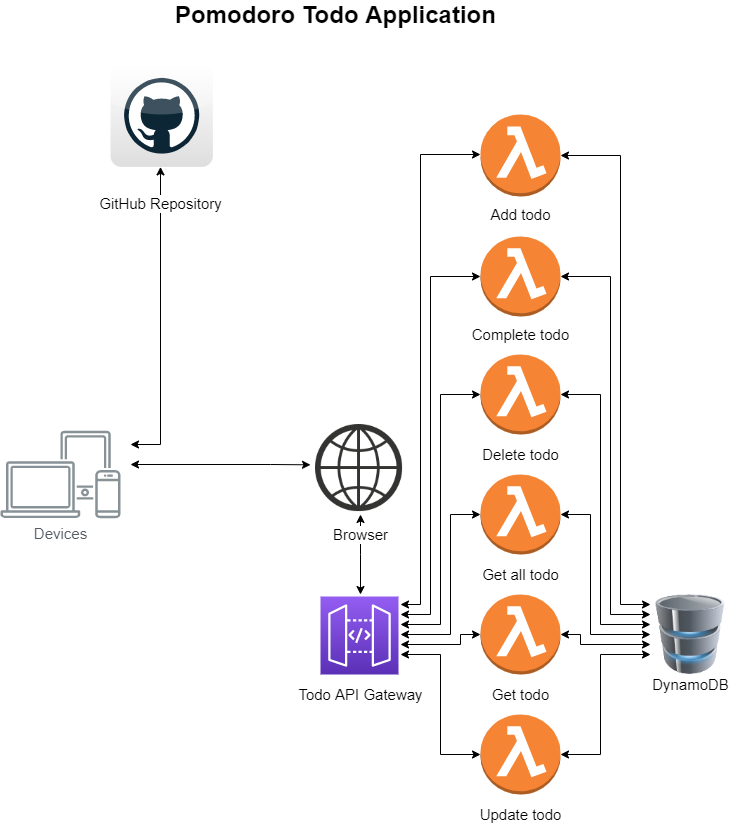

The diagram above was exported from draw.io. Its source (the exported page's mxGraphModel, read from the mxfile embedded in the PNG):
<mxGraphModel dx="1086" dy="806" grid="1" gridSize="10" guides="1" tooltips="1" connect="1" arrows="1" fold="1" page="1" pageScale="1" pageWidth="850" pageHeight="1100" math="0" shadow="0">
  <root>
    <mxCell id="0" />
    <mxCell id="1" parent="0" />
    <mxCell id="OG8nTKbdJfL4vTk28sNF-2" value="" style="outlineConnect=0;dashed=0;verticalLabelPosition=bottom;verticalAlign=top;align=center;html=1;shape=mxgraph.aws3.lambda_function;fillColor=#F58534;gradientColor=none;" parent="1" vertex="1">
      <mxGeometry x="560" y="160" width="80" height="82" as="geometry" />
    </mxCell>
    <mxCell id="OG8nTKbdJfL4vTk28sNF-3" value="" style="outlineConnect=0;dashed=0;verticalLabelPosition=bottom;verticalAlign=top;align=center;html=1;shape=mxgraph.aws3.lambda_function;fillColor=#F58534;gradientColor=none;fontSize=15;" parent="1" vertex="1">
      <mxGeometry x="560" y="282" width="80" height="80" as="geometry" />
    </mxCell>
    <mxCell id="OG8nTKbdJfL4vTk28sNF-4" value="" style="outlineConnect=0;dashed=0;verticalLabelPosition=bottom;verticalAlign=top;align=center;html=1;shape=mxgraph.aws3.lambda_function;fillColor=#F58534;gradientColor=none;fontSize=15;" parent="1" vertex="1">
      <mxGeometry x="560" y="400" width="80" height="80" as="geometry" />
    </mxCell>
    <mxCell id="OG8nTKbdJfL4vTk28sNF-5" value="" style="outlineConnect=0;dashed=0;verticalLabelPosition=bottom;verticalAlign=top;align=center;html=1;shape=mxgraph.aws3.lambda_function;fillColor=#F58534;gradientColor=none;fontSize=15;" parent="1" vertex="1">
      <mxGeometry x="560" y="520" width="80" height="80" as="geometry" />
    </mxCell>
    <mxCell id="OG8nTKbdJfL4vTk28sNF-6" value="" style="outlineConnect=0;dashed=0;verticalLabelPosition=bottom;verticalAlign=top;align=center;html=1;shape=mxgraph.aws3.lambda_function;fillColor=#F58534;gradientColor=none;fontSize=15;" parent="1" vertex="1">
      <mxGeometry x="560" y="640" width="80" height="80" as="geometry" />
    </mxCell>
    <mxCell id="OG8nTKbdJfL4vTk28sNF-7" value="" style="outlineConnect=0;dashed=0;verticalLabelPosition=bottom;verticalAlign=top;align=center;html=1;shape=mxgraph.aws3.lambda_function;fillColor=#F58534;gradientColor=none;fontSize=15;" parent="1" vertex="1">
      <mxGeometry x="560" y="760" width="80" height="80" as="geometry" />
    </mxCell>
    <mxCell id="OG8nTKbdJfL4vTk28sNF-8" value="" style="sketch=0;points=[[0,0,0],[0.25,0,0],[0.5,0,0],[0.75,0,0],[1,0,0],[0,1,0],[0.25,1,0],[0.5,1,0],[0.75,1,0],[1,1,0],[0,0.25,0],[0,0.5,0],[0,0.75,0],[1,0.25,0],[1,0.5,0],[1,0.75,0]];outlineConnect=0;fontColor=#232F3E;gradientColor=#945DF2;gradientDirection=north;fillColor=#5A30B5;strokeColor=#ffffff;dashed=0;verticalLabelPosition=bottom;verticalAlign=top;align=center;html=1;fontSize=15;fontStyle=0;aspect=fixed;shape=mxgraph.aws4.resourceIcon;resIcon=mxgraph.aws4.api_gateway;" parent="1" vertex="1">
      <mxGeometry x="400" y="642" width="78" height="78" as="geometry" />
    </mxCell>
    <mxCell id="OG8nTKbdJfL4vTk28sNF-9" value="" style="image;html=1;image=img/lib/clip_art/computers/Database_128x128.png" parent="1" vertex="1">
      <mxGeometry x="730" y="640" width="80" height="80" as="geometry" />
    </mxCell>
    <mxCell id="OG8nTKbdJfL4vTk28sNF-10" value="Devices" style="sketch=0;outlineConnect=0;gradientColor=none;fontColor=#545B64;strokeColor=none;fillColor=#879196;dashed=0;verticalLabelPosition=bottom;verticalAlign=top;align=center;html=1;fontSize=15;fontStyle=0;aspect=fixed;shape=mxgraph.aws4.illustration_devices;pointerEvents=1" parent="1" vertex="1">
      <mxGeometry x="80" y="476.20000000000005" width="120" height="87.6" as="geometry" />
    </mxCell>
    <mxCell id="OG8nTKbdJfL4vTk28sNF-12" value="" style="edgeStyle=elbowEdgeStyle;elbow=horizontal;endArrow=classic;html=1;rounded=0;startArrow=classic;startFill=1;" parent="1" edge="1">
      <mxGeometry width="50" height="50" relative="1" as="geometry">
        <mxPoint x="480" y="650" as="sourcePoint" />
        <mxPoint x="560" y="200" as="targetPoint" />
        <Array as="points">
          <mxPoint x="500" y="420" />
        </Array>
      </mxGeometry>
    </mxCell>
    <mxCell id="OG8nTKbdJfL4vTk28sNF-13" value="" style="edgeStyle=elbowEdgeStyle;elbow=horizontal;endArrow=classic;html=1;rounded=0;startArrow=classic;startFill=1;" parent="1" target="OG8nTKbdJfL4vTk28sNF-3" edge="1">
      <mxGeometry width="50" height="50" relative="1" as="geometry">
        <mxPoint x="480" y="660" as="sourcePoint" />
        <mxPoint x="560" y="215" as="targetPoint" />
        <Array as="points">
          <mxPoint x="510" y="500" />
          <mxPoint x="520" y="435" />
        </Array>
      </mxGeometry>
    </mxCell>
    <mxCell id="OG8nTKbdJfL4vTk28sNF-14" value="" style="edgeStyle=elbowEdgeStyle;elbow=horizontal;endArrow=classic;html=1;rounded=0;startArrow=classic;startFill=1;entryX=0;entryY=0.5;entryDx=0;entryDy=0;entryPerimeter=0;" parent="1" target="OG8nTKbdJfL4vTk28sNF-4" edge="1">
      <mxGeometry width="50" height="50" relative="1" as="geometry">
        <mxPoint x="480" y="670" as="sourcePoint" />
        <mxPoint x="560" y="230" as="targetPoint" />
        <Array as="points">
          <mxPoint x="520" y="530" />
          <mxPoint x="530" y="520" />
          <mxPoint x="540" y="450" />
        </Array>
      </mxGeometry>
    </mxCell>
    <mxCell id="OG8nTKbdJfL4vTk28sNF-15" value="" style="edgeStyle=elbowEdgeStyle;elbow=horizontal;endArrow=classic;html=1;rounded=0;startArrow=classic;startFill=1;entryX=0;entryY=0.5;entryDx=0;entryDy=0;entryPerimeter=0;" parent="1" target="OG8nTKbdJfL4vTk28sNF-5" edge="1">
      <mxGeometry width="50" height="50" relative="1" as="geometry">
        <mxPoint x="480" y="680" as="sourcePoint" />
        <mxPoint x="600" y="280" as="targetPoint" />
        <Array as="points">
          <mxPoint x="530" y="620" />
        </Array>
      </mxGeometry>
    </mxCell>
    <mxCell id="OG8nTKbdJfL4vTk28sNF-16" value="" style="edgeStyle=elbowEdgeStyle;elbow=horizontal;endArrow=classic;html=1;rounded=0;startArrow=classic;startFill=1;entryX=0;entryY=0.5;entryDx=0;entryDy=0;entryPerimeter=0;" parent="1" target="OG8nTKbdJfL4vTk28sNF-6" edge="1">
      <mxGeometry width="50" height="50" relative="1" as="geometry">
        <mxPoint x="480" y="690" as="sourcePoint" />
        <mxPoint x="580" y="280" as="targetPoint" />
        <Array as="points">
          <mxPoint x="540" y="690" />
        </Array>
      </mxGeometry>
    </mxCell>
    <mxCell id="OG8nTKbdJfL4vTk28sNF-17" value="" style="edgeStyle=elbowEdgeStyle;elbow=horizontal;endArrow=classic;html=1;rounded=0;startArrow=classic;startFill=1;" parent="1" target="OG8nTKbdJfL4vTk28sNF-7" edge="1">
      <mxGeometry width="50" height="50" relative="1" as="geometry">
        <mxPoint x="480" y="700" as="sourcePoint" />
        <mxPoint x="550" y="340" as="targetPoint" />
        <Array as="points">
          <mxPoint x="520" y="740" />
        </Array>
      </mxGeometry>
    </mxCell>
    <mxCell id="OG8nTKbdJfL4vTk28sNF-19" value="" style="edgeStyle=elbowEdgeStyle;elbow=horizontal;endArrow=classic;html=1;rounded=0;startArrow=classic;startFill=1;entryX=0.14;entryY=0.489;entryDx=0;entryDy=0;entryPerimeter=0;" parent="1" edge="1">
      <mxGeometry width="50" height="50" relative="1" as="geometry">
        <mxPoint x="210" y="510" as="sourcePoint" />
        <mxPoint x="390" y="510.31999999999994" as="targetPoint" />
        <Array as="points">
          <mxPoint x="350" y="681" />
          <mxPoint x="370" y="680" />
        </Array>
      </mxGeometry>
    </mxCell>
    <mxCell id="OG8nTKbdJfL4vTk28sNF-20" value="" style="edgeStyle=elbowEdgeStyle;elbow=horizontal;endArrow=classic;html=1;rounded=0;startArrow=classic;startFill=1;exitX=1;exitY=0.5;exitDx=0;exitDy=0;exitPerimeter=0;" parent="1" source="OG8nTKbdJfL4vTk28sNF-2" edge="1">
      <mxGeometry width="50" height="50" relative="1" as="geometry">
        <mxPoint x="680" y="650" as="sourcePoint" />
        <mxPoint x="730" y="650" as="targetPoint" />
        <Array as="points">
          <mxPoint x="700" y="420" />
          <mxPoint x="810" y="649" />
        </Array>
      </mxGeometry>
    </mxCell>
    <mxCell id="OG8nTKbdJfL4vTk28sNF-21" value="" style="edgeStyle=elbowEdgeStyle;elbow=horizontal;endArrow=classic;html=1;rounded=0;startArrow=classic;startFill=1;exitX=1;exitY=0.5;exitDx=0;exitDy=0;exitPerimeter=0;" parent="1" source="OG8nTKbdJfL4vTk28sNF-3" edge="1">
      <mxGeometry width="50" height="50" relative="1" as="geometry">
        <mxPoint x="690" y="630" as="sourcePoint" />
        <mxPoint x="730" y="660" as="targetPoint" />
        <Array as="points">
          <mxPoint x="690" y="530" />
          <mxPoint x="680" y="480" />
          <mxPoint x="750" y="849" />
          <mxPoint x="860" y="1078" />
        </Array>
      </mxGeometry>
    </mxCell>
    <mxCell id="OG8nTKbdJfL4vTk28sNF-22" value="" style="edgeStyle=elbowEdgeStyle;elbow=horizontal;endArrow=classic;html=1;rounded=0;startArrow=classic;startFill=1;exitX=1;exitY=0.5;exitDx=0;exitDy=0;exitPerimeter=0;" parent="1" source="OG8nTKbdJfL4vTk28sNF-4" edge="1">
      <mxGeometry width="50" height="50" relative="1" as="geometry">
        <mxPoint x="710" y="760" as="sourcePoint" />
        <mxPoint x="730" y="670" as="targetPoint" />
        <Array as="points">
          <mxPoint x="680" y="560" />
          <mxPoint x="700" y="680" />
          <mxPoint x="700" y="680" />
          <mxPoint x="680" y="590" />
          <mxPoint x="760" y="968" />
          <mxPoint x="750" y="918" />
          <mxPoint x="820" y="1287" />
          <mxPoint x="930" y="1516" />
        </Array>
      </mxGeometry>
    </mxCell>
    <mxCell id="OG8nTKbdJfL4vTk28sNF-23" value="" style="edgeStyle=elbowEdgeStyle;elbow=horizontal;endArrow=classic;html=1;rounded=0;startArrow=classic;startFill=1;exitX=1;exitY=0.5;exitDx=0;exitDy=0;exitPerimeter=0;" parent="1" edge="1">
      <mxGeometry width="50" height="50" relative="1" as="geometry">
        <mxPoint x="640" y="560" as="sourcePoint" />
        <mxPoint x="730" y="680" as="targetPoint" />
        <Array as="points">
          <mxPoint x="670" y="730" />
          <mxPoint x="680" y="718" />
          <mxPoint x="750" y="1087" />
          <mxPoint x="860" y="1316" />
        </Array>
      </mxGeometry>
    </mxCell>
    <mxCell id="OG8nTKbdJfL4vTk28sNF-24" value="" style="edgeStyle=elbowEdgeStyle;elbow=horizontal;endArrow=classic;html=1;rounded=0;startArrow=classic;startFill=1;" parent="1" source="OG8nTKbdJfL4vTk28sNF-6" edge="1">
      <mxGeometry width="50" height="50" relative="1" as="geometry">
        <mxPoint x="660" y="710" as="sourcePoint" />
        <mxPoint x="730" y="690" as="targetPoint" />
        <Array as="points">
          <mxPoint x="660" y="680" />
          <mxPoint x="670" y="680" />
          <mxPoint x="770" y="1237" />
          <mxPoint x="880" y="1466" />
        </Array>
      </mxGeometry>
    </mxCell>
    <mxCell id="OG8nTKbdJfL4vTk28sNF-25" value="" style="edgeStyle=elbowEdgeStyle;elbow=horizontal;endArrow=classic;html=1;rounded=0;startArrow=classic;startFill=1;exitX=1;exitY=0.5;exitDx=0;exitDy=0;exitPerimeter=0;" parent="1" source="OG8nTKbdJfL4vTk28sNF-7" edge="1">
      <mxGeometry width="50" height="50" relative="1" as="geometry">
        <mxPoint x="710" y="790" as="sourcePoint" />
        <mxPoint x="730" y="700" as="targetPoint" />
        <Array as="points">
          <mxPoint x="680" y="720" />
          <mxPoint x="750" y="948" />
          <mxPoint x="820" y="1317" />
          <mxPoint x="930" y="1546" />
        </Array>
      </mxGeometry>
    </mxCell>
    <mxCell id="OG8nTKbdJfL4vTk28sNF-31" value="Add todo" style="text;html=1;align=center;verticalAlign=middle;resizable=0;points=[];autosize=1;strokeColor=none;fillColor=none;fontSize=15;" parent="1" vertex="1">
      <mxGeometry x="560" y="250" width="80" height="20" as="geometry" />
    </mxCell>
    <mxCell id="OG8nTKbdJfL4vTk28sNF-32" value="Complete todo" style="text;html=1;align=center;verticalAlign=middle;resizable=0;points=[];autosize=1;strokeColor=none;fillColor=none;fontSize=15;" parent="1" vertex="1">
      <mxGeometry x="545" y="370" width="110" height="20" as="geometry" />
    </mxCell>
    <mxCell id="OG8nTKbdJfL4vTk28sNF-34" value="Delete todo" style="text;html=1;align=center;verticalAlign=middle;resizable=0;points=[];autosize=1;strokeColor=none;fillColor=none;fontSize=15;" parent="1" vertex="1">
      <mxGeometry x="555" y="490" width="90" height="20" as="geometry" />
    </mxCell>
    <mxCell id="OG8nTKbdJfL4vTk28sNF-36" value="Get all todo" style="text;html=1;align=center;verticalAlign=middle;resizable=0;points=[];autosize=1;strokeColor=none;fillColor=none;fontSize=15;" parent="1" vertex="1">
      <mxGeometry x="555" y="610" width="90" height="20" as="geometry" />
    </mxCell>
    <mxCell id="OG8nTKbdJfL4vTk28sNF-38" value="Get todo" style="text;html=1;align=center;verticalAlign=middle;resizable=0;points=[];autosize=1;strokeColor=none;fillColor=none;fontSize=15;" parent="1" vertex="1">
      <mxGeometry x="565" y="730" width="70" height="20" as="geometry" />
    </mxCell>
    <mxCell id="OG8nTKbdJfL4vTk28sNF-39" value="Update todo" style="text;html=1;align=center;verticalAlign=middle;resizable=0;points=[];autosize=1;strokeColor=none;fillColor=none;fontSize=15;" parent="1" vertex="1">
      <mxGeometry x="550" y="850" width="100" height="20" as="geometry" />
    </mxCell>
    <mxCell id="OG8nTKbdJfL4vTk28sNF-40" value="Todo API Gateway" style="text;html=1;align=center;verticalAlign=middle;resizable=0;points=[];autosize=1;strokeColor=none;fillColor=none;fontSize=15;" parent="1" vertex="1">
      <mxGeometry x="370" y="730" width="140" height="20" as="geometry" />
    </mxCell>
    <mxCell id="OG8nTKbdJfL4vTk28sNF-42" value="" style="shape=image;html=1;verticalAlign=top;verticalLabelPosition=bottom;labelBackgroundColor=#ffffff;imageAspect=0;aspect=fixed;image=https://cdn3.iconfinder.com/data/icons/linecons-free-vector-icons-pack/32/world-128.png;shadow=1;sketch=0;fillColor=none;gradientColor=none;" parent="1" vertex="1">
      <mxGeometry x="395" y="470" width="90" height="90" as="geometry" />
    </mxCell>
    <mxCell id="OG8nTKbdJfL4vTk28sNF-44" value="Browser" style="edgeStyle=elbowEdgeStyle;elbow=horizontal;endArrow=classic;html=1;rounded=0;startArrow=classic;startFill=1;fontSize=15;" parent="1" edge="1">
      <mxGeometry x="0.4947" width="50" height="50" relative="1" as="geometry">
        <mxPoint x="440" y="640" as="sourcePoint" />
        <mxPoint x="440" y="560" as="targetPoint" />
        <Array as="points" />
        <mxPoint as="offset" />
      </mxGeometry>
    </mxCell>
    <mxCell id="KiRJV3NqD0BgC_Vl4rYP-1" value="" style="dashed=0;outlineConnect=0;html=1;align=center;labelPosition=center;verticalLabelPosition=bottom;verticalAlign=top;shape=mxgraph.webicons.github;gradientColor=#DFDEDE" parent="1" vertex="1">
      <mxGeometry x="190" y="110" width="102.4" height="102.4" as="geometry" />
    </mxCell>
    <mxCell id="KiRJV3NqD0BgC_Vl4rYP-2" value="GitHub Repository" style="edgeStyle=elbowEdgeStyle;elbow=horizontal;endArrow=classic;html=1;rounded=0;startArrow=classic;startFill=1;fontSize=15;" parent="1" target="KiRJV3NqD0BgC_Vl4rYP-1" edge="1">
      <mxGeometry x="0.7555" width="50" height="50" relative="1" as="geometry">
        <mxPoint x="210" y="490" as="sourcePoint" />
        <mxPoint x="300" y="30" as="targetPoint" />
        <Array as="points">
          <mxPoint x="240" y="250" />
        </Array>
        <mxPoint y="-1" as="offset" />
      </mxGeometry>
    </mxCell>
    <mxCell id="KiRJV3NqD0BgC_Vl4rYP-6" value="DynamoDB" style="text;html=1;align=center;verticalAlign=middle;resizable=0;points=[];autosize=1;strokeColor=none;fillColor=none;fontSize=15;" parent="1" vertex="1">
      <mxGeometry x="725" y="720" width="90" height="20" as="geometry" />
    </mxCell>
    <mxCell id="KiRJV3NqD0BgC_Vl4rYP-9" value="&lt;font style=&quot;font-size: 24px&quot;&gt;Pomodoro Todo Application&lt;/font&gt;" style="text;html=1;align=center;verticalAlign=middle;resizable=0;points=[];autosize=1;strokeColor=none;fillColor=none;fontSize=12;fontStyle=1" parent="1" vertex="1">
      <mxGeometry x="245" y="50" width="340" height="20" as="geometry" />
    </mxCell>
  </root>
</mxGraphModel>